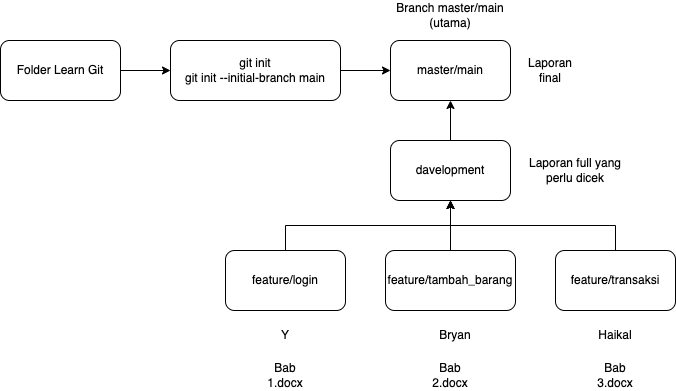

The diagram above was exported from draw.io. Its source (the exported page's mxGraphModel, read from the mxfile embedded in the PNG):
<mxGraphModel dx="946" dy="602" grid="1" gridSize="10" guides="1" tooltips="1" connect="1" arrows="1" fold="1" page="1" pageScale="1" pageWidth="1100" pageHeight="850" math="0" shadow="0">
  <root>
    <mxCell id="iAXEr8KDUYQE6ixDKXvK-0" />
    <mxCell id="iAXEr8KDUYQE6ixDKXvK-1" parent="iAXEr8KDUYQE6ixDKXvK-0" />
    <mxCell id="iAXEr8KDUYQE6ixDKXvK-6" style="edgeStyle=orthogonalEdgeStyle;rounded=0;orthogonalLoop=1;jettySize=auto;html=1;exitX=1;exitY=0.5;exitDx=0;exitDy=0;" parent="iAXEr8KDUYQE6ixDKXvK-1" source="iAXEr8KDUYQE6ixDKXvK-2" target="iAXEr8KDUYQE6ixDKXvK-5" edge="1">
      <mxGeometry relative="1" as="geometry" />
    </mxCell>
    <mxCell id="iAXEr8KDUYQE6ixDKXvK-2" value="git init&lt;br&gt;git init --initial-branch main" style="rounded=1;whiteSpace=wrap;html=1;" parent="iAXEr8KDUYQE6ixDKXvK-1" vertex="1">
      <mxGeometry x="250" y="120" width="170" height="60" as="geometry" />
    </mxCell>
    <mxCell id="iAXEr8KDUYQE6ixDKXvK-4" style="edgeStyle=orthogonalEdgeStyle;rounded=0;orthogonalLoop=1;jettySize=auto;html=1;exitX=1;exitY=0.5;exitDx=0;exitDy=0;entryX=0;entryY=0.5;entryDx=0;entryDy=0;" parent="iAXEr8KDUYQE6ixDKXvK-1" source="iAXEr8KDUYQE6ixDKXvK-3" target="iAXEr8KDUYQE6ixDKXvK-2" edge="1">
      <mxGeometry relative="1" as="geometry" />
    </mxCell>
    <mxCell id="iAXEr8KDUYQE6ixDKXvK-3" value="Folder Learn Git" style="rounded=1;whiteSpace=wrap;html=1;" parent="iAXEr8KDUYQE6ixDKXvK-1" vertex="1">
      <mxGeometry x="80" y="120" width="120" height="60" as="geometry" />
    </mxCell>
    <mxCell id="iAXEr8KDUYQE6ixDKXvK-5" value="master/main" style="rounded=1;whiteSpace=wrap;html=1;" parent="iAXEr8KDUYQE6ixDKXvK-1" vertex="1">
      <mxGeometry x="470" y="120" width="120" height="60" as="geometry" />
    </mxCell>
    <mxCell id="iAXEr8KDUYQE6ixDKXvK-7" value="Branch master/main (utama)" style="text;html=1;strokeColor=none;fillColor=none;align=center;verticalAlign=middle;whiteSpace=wrap;rounded=0;" parent="iAXEr8KDUYQE6ixDKXvK-1" vertex="1">
      <mxGeometry x="470" y="80" width="120" height="30" as="geometry" />
    </mxCell>
    <mxCell id="iAXEr8KDUYQE6ixDKXvK-25" style="edgeStyle=orthogonalEdgeStyle;rounded=0;orthogonalLoop=1;jettySize=auto;html=1;exitX=0.5;exitY=0;exitDx=0;exitDy=0;" parent="iAXEr8KDUYQE6ixDKXvK-1" source="iAXEr8KDUYQE6ixDKXvK-8" target="iAXEr8KDUYQE6ixDKXvK-24" edge="1">
      <mxGeometry relative="1" as="geometry" />
    </mxCell>
    <mxCell id="iAXEr8KDUYQE6ixDKXvK-8" value="feature/login" style="rounded=1;whiteSpace=wrap;html=1;" parent="iAXEr8KDUYQE6ixDKXvK-1" vertex="1">
      <mxGeometry x="305" y="330" width="120" height="60" as="geometry" />
    </mxCell>
    <mxCell id="iAXEr8KDUYQE6ixDKXvK-26" style="edgeStyle=orthogonalEdgeStyle;rounded=0;orthogonalLoop=1;jettySize=auto;html=1;exitX=0.5;exitY=0;exitDx=0;exitDy=0;entryX=0.5;entryY=1;entryDx=0;entryDy=0;" parent="iAXEr8KDUYQE6ixDKXvK-1" source="iAXEr8KDUYQE6ixDKXvK-11" target="iAXEr8KDUYQE6ixDKXvK-24" edge="1">
      <mxGeometry relative="1" as="geometry" />
    </mxCell>
    <mxCell id="iAXEr8KDUYQE6ixDKXvK-11" value="feature/tambah_barang" style="rounded=1;whiteSpace=wrap;html=1;" parent="iAXEr8KDUYQE6ixDKXvK-1" vertex="1">
      <mxGeometry x="465" y="330" width="130" height="60" as="geometry" />
    </mxCell>
    <mxCell id="iAXEr8KDUYQE6ixDKXvK-27" style="edgeStyle=orthogonalEdgeStyle;rounded=0;orthogonalLoop=1;jettySize=auto;html=1;exitX=0.5;exitY=0;exitDx=0;exitDy=0;" parent="iAXEr8KDUYQE6ixDKXvK-1" source="iAXEr8KDUYQE6ixDKXvK-12" edge="1">
      <mxGeometry relative="1" as="geometry">
        <mxPoint x="530" y="280" as="targetPoint" />
      </mxGeometry>
    </mxCell>
    <mxCell id="iAXEr8KDUYQE6ixDKXvK-12" value="feature/transaksi" style="rounded=1;whiteSpace=wrap;html=1;" parent="iAXEr8KDUYQE6ixDKXvK-1" vertex="1">
      <mxGeometry x="635" y="330" width="120" height="60" as="geometry" />
    </mxCell>
    <mxCell id="iAXEr8KDUYQE6ixDKXvK-14" value="Y" style="text;html=1;strokeColor=none;fillColor=none;align=center;verticalAlign=middle;whiteSpace=wrap;rounded=0;" parent="iAXEr8KDUYQE6ixDKXvK-1" vertex="1">
      <mxGeometry x="335" y="400" width="60" height="30" as="geometry" />
    </mxCell>
    <mxCell id="iAXEr8KDUYQE6ixDKXvK-15" value="Bryan" style="text;html=1;strokeColor=none;fillColor=none;align=center;verticalAlign=middle;whiteSpace=wrap;rounded=0;" parent="iAXEr8KDUYQE6ixDKXvK-1" vertex="1">
      <mxGeometry x="505" y="400" width="60" height="30" as="geometry" />
    </mxCell>
    <mxCell id="iAXEr8KDUYQE6ixDKXvK-16" value="Haikal" style="text;html=1;strokeColor=none;fillColor=none;align=center;verticalAlign=middle;whiteSpace=wrap;rounded=0;" parent="iAXEr8KDUYQE6ixDKXvK-1" vertex="1">
      <mxGeometry x="665" y="400" width="60" height="30" as="geometry" />
    </mxCell>
    <mxCell id="iAXEr8KDUYQE6ixDKXvK-20" value="Bab 1.docx" style="text;html=1;strokeColor=none;fillColor=none;align=center;verticalAlign=middle;whiteSpace=wrap;rounded=0;" parent="iAXEr8KDUYQE6ixDKXvK-1" vertex="1">
      <mxGeometry x="335" y="440" width="60" height="30" as="geometry" />
    </mxCell>
    <mxCell id="iAXEr8KDUYQE6ixDKXvK-21" value="Bab 2.docx" style="text;html=1;strokeColor=none;fillColor=none;align=center;verticalAlign=middle;whiteSpace=wrap;rounded=0;" parent="iAXEr8KDUYQE6ixDKXvK-1" vertex="1">
      <mxGeometry x="500" y="440" width="60" height="30" as="geometry" />
    </mxCell>
    <mxCell id="iAXEr8KDUYQE6ixDKXvK-22" value="Bab 3.docx" style="text;html=1;strokeColor=none;fillColor=none;align=center;verticalAlign=middle;whiteSpace=wrap;rounded=0;" parent="iAXEr8KDUYQE6ixDKXvK-1" vertex="1">
      <mxGeometry x="665" y="440" width="60" height="30" as="geometry" />
    </mxCell>
    <mxCell id="iAXEr8KDUYQE6ixDKXvK-23" value="Laporan final" style="text;html=1;strokeColor=none;fillColor=none;align=center;verticalAlign=middle;whiteSpace=wrap;rounded=0;" parent="iAXEr8KDUYQE6ixDKXvK-1" vertex="1">
      <mxGeometry x="600" y="135" width="60" height="30" as="geometry" />
    </mxCell>
    <mxCell id="iAXEr8KDUYQE6ixDKXvK-28" style="edgeStyle=orthogonalEdgeStyle;rounded=0;orthogonalLoop=1;jettySize=auto;html=1;exitX=0.5;exitY=0;exitDx=0;exitDy=0;entryX=0.5;entryY=1;entryDx=0;entryDy=0;" parent="iAXEr8KDUYQE6ixDKXvK-1" source="iAXEr8KDUYQE6ixDKXvK-24" target="iAXEr8KDUYQE6ixDKXvK-5" edge="1">
      <mxGeometry relative="1" as="geometry" />
    </mxCell>
    <mxCell id="iAXEr8KDUYQE6ixDKXvK-24" value="davelopment" style="rounded=1;whiteSpace=wrap;html=1;" parent="iAXEr8KDUYQE6ixDKXvK-1" vertex="1">
      <mxGeometry x="470" y="220" width="120" height="60" as="geometry" />
    </mxCell>
    <mxCell id="iAXEr8KDUYQE6ixDKXvK-29" value="Laporan full yang perlu dicek" style="text;html=1;strokeColor=none;fillColor=none;align=center;verticalAlign=middle;whiteSpace=wrap;rounded=0;" parent="iAXEr8KDUYQE6ixDKXvK-1" vertex="1">
      <mxGeometry x="595" y="235" width="120" height="30" as="geometry" />
    </mxCell>
  </root>
</mxGraphModel>